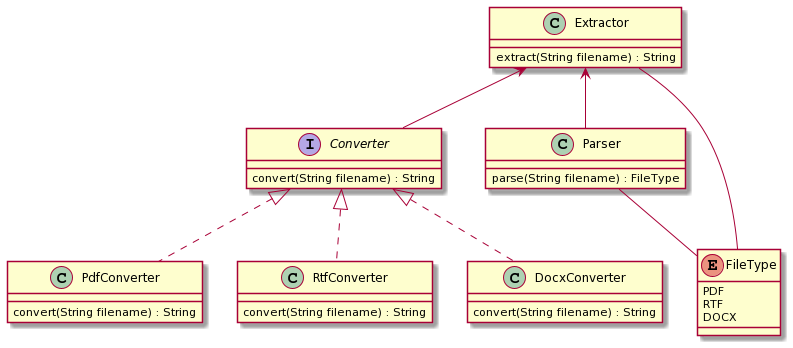

The diagram above was rendered by PlantUML. Its source (embedded in the PNG):
@startuml
Class Extractor {
extract(String filename) : String
}

Interface Converter {
convert(String filename) : String
}

Class PdfConverter {
convert(String filename) : String
}

Class RtfConverter {
convert(String filename) : String
}

Class DocxConverter {
convert(String filename) : String
} 

Class Parser {
parse(String filename) : FileType
}

Enum FileType {
PDF
RTF
DOCX
}

Extractor <-- Parser
Extractor <-- Converter

Converter <|.. PdfConverter
Converter <|.. DocxConverter
Converter <|.. RtfConverter

Parser -- FileType
FileType -- Extractor
@enduml